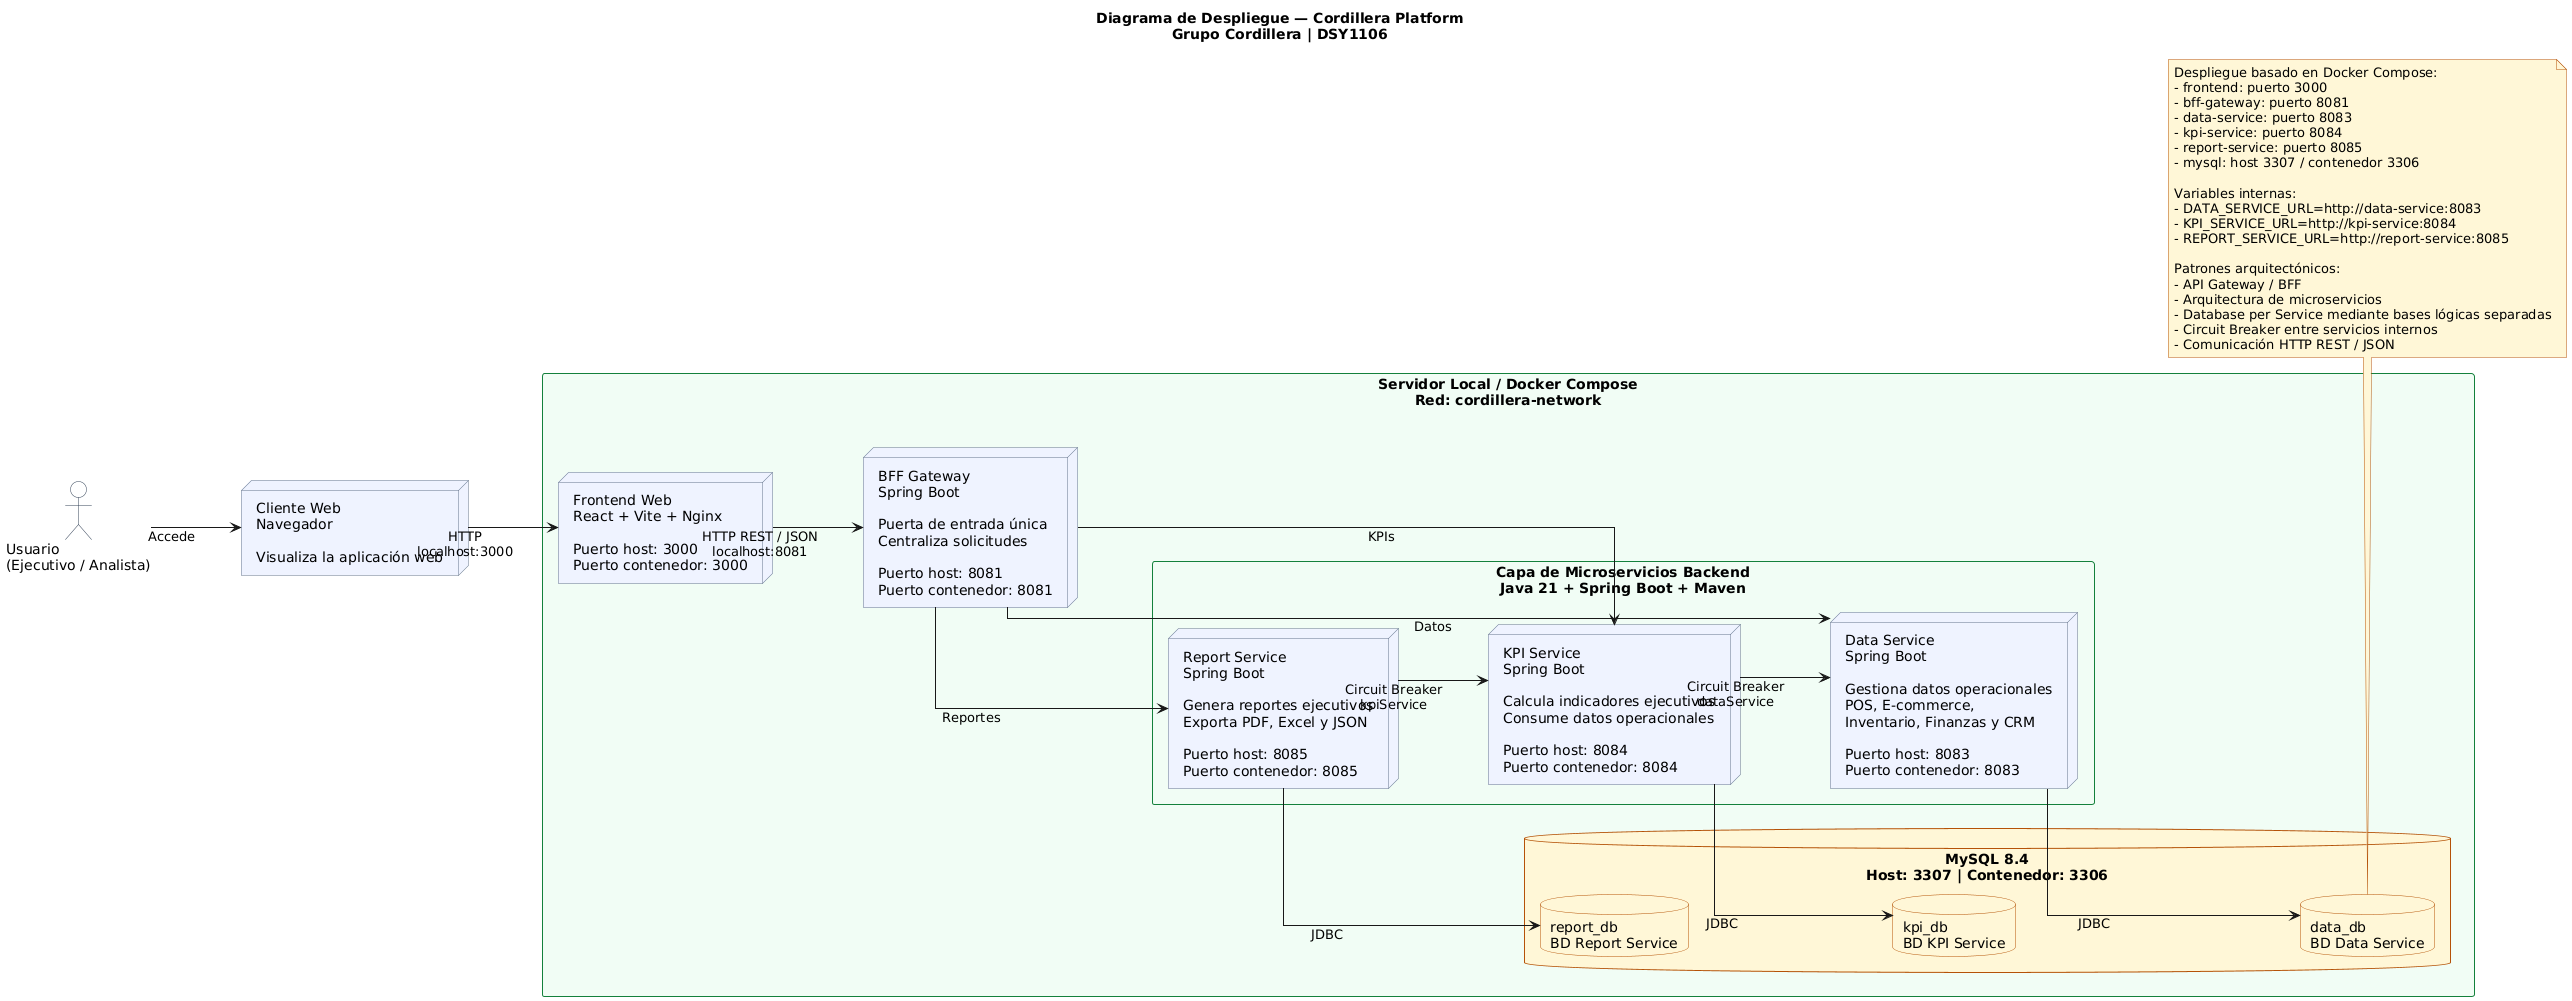

The diagram above was rendered by PlantUML. Its source (embedded in the PNG):
@startuml
title Diagrama de Despliegue — Cordillera Platform\nGrupo Cordillera | DSY1106

left to right direction

skinparam shadowing false
skinparam defaultFontName Arial
skinparam componentStyle rectangle
skinparam linetype ortho
skinparam nodesep 100
skinparam ranksep 90

skinparam actor {
  BackgroundColor #FFFFFF
  BorderColor #334155
}

skinparam node {
  BackgroundColor #EEF2FF
  BorderColor #64748B
}

skinparam database {
  BackgroundColor #FFF7D6
  BorderColor #B45309
}

skinparam rectangle {
  BackgroundColor #F0FDF4
  BorderColor #15803D
}

skinparam note {
  BackgroundColor #FFF7D6
  BorderColor #B45309
}

actor "Usuario\n(Ejecutivo / Analista)" as Usuario

node "Cliente Web\nNavegador\n\nVisualiza la aplicación web" as Browser

rectangle "Servidor Local / Docker Compose\nRed: cordillera-network" {

  node "Frontend Web\nReact + Vite + Nginx\n\nPuerto host: 3000\nPuerto contenedor: 3000" as Frontend

  node "BFF Gateway\nSpring Boot\n\nPuerta de entrada única\nCentraliza solicitudes\n\nPuerto host: 8081\nPuerto contenedor: 8081" as BFF

  rectangle "Capa de Microservicios Backend\nJava 21 + Spring Boot + Maven" {

    node "Report Service\nSpring Boot\n\nGenera reportes ejecutivos\nExporta PDF, Excel y JSON\n\nPuerto host: 8085\nPuerto contenedor: 8085" as ReportService

    node "KPI Service\nSpring Boot\n\nCalcula indicadores ejecutivos\nConsume datos operacionales\n\nPuerto host: 8084\nPuerto contenedor: 8084" as KpiService

    node "Data Service\nSpring Boot\n\nGestiona datos operacionales\nPOS, E-commerce,\nInventario, Finanzas y CRM\n\nPuerto host: 8083\nPuerto contenedor: 8083" as DataService

    ReportService -[hidden]right- KpiService
    KpiService -[hidden]right- DataService
  }

  database "MySQL 8.4\nHost: 3307 | Contenedor: 3306" as MySQL {
    database "report_db\nBD Report Service" as ReportDB
    database "kpi_db\nBD KPI Service" as KpiDB
    database "data_db\nBD Data Service" as DataDB

    ReportDB -[hidden]down- KpiDB
    KpiDB -[hidden]down- DataDB
  }
}

Usuario --> Browser : Accede
Browser --> Frontend : HTTP\nlocalhost:3000
Frontend --> BFF : HTTP REST / JSON\nlocalhost:8081

BFF --> ReportService : Reportes
BFF --> KpiService : KPIs
BFF --> DataService : Datos

ReportService --> KpiService : Circuit Breaker\nkpiService
KpiService --> DataService : Circuit Breaker\ndataService

ReportService --> ReportDB : JDBC
KpiService --> KpiDB : JDBC
DataService --> DataDB : JDBC

note bottom
Despliegue basado en Docker Compose:
- frontend: puerto 3000
- bff-gateway: puerto 8081
- data-service: puerto 8083
- kpi-service: puerto 8084
- report-service: puerto 8085
- mysql: host 3307 / contenedor 3306

Variables internas:
- DATA_SERVICE_URL=http://data-service:8083
- KPI_SERVICE_URL=http://kpi-service:8084
- REPORT_SERVICE_URL=http://report-service:8085

Patrones arquitectónicos:
- API Gateway / BFF
- Arquitectura de microservicios
- Database per Service mediante bases lógicas separadas
- Circuit Breaker entre servicios internos
- Comunicación HTTP REST / JSON
end note
@enduml